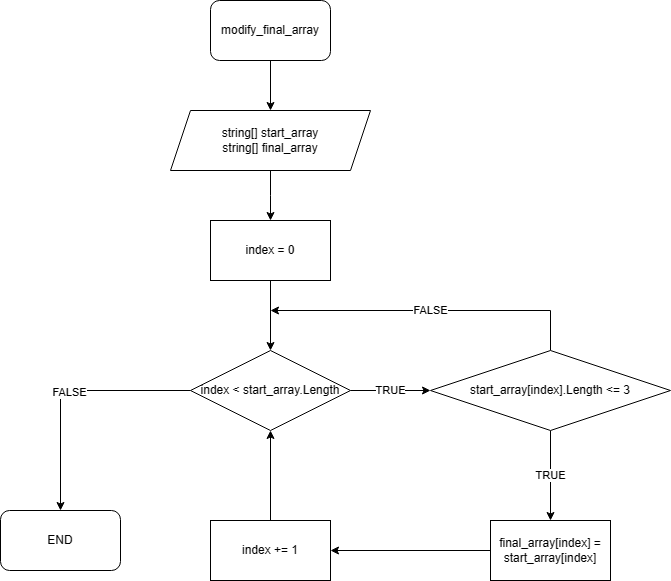

The diagram above was exported from draw.io. Its source (the exported page's mxGraphModel, read from the mxfile embedded in the PNG):
<mxGraphModel dx="1002" dy="903" grid="1" gridSize="10" guides="1" tooltips="1" connect="1" arrows="1" fold="1" page="1" pageScale="1" pageWidth="827" pageHeight="1169" math="0" shadow="0">
  <root>
    <mxCell id="0" />
    <mxCell id="1" parent="0" />
    <mxCell id="-7mRF8qXslL9lOyEyZfl-12" value="" style="edgeStyle=orthogonalEdgeStyle;rounded=0;orthogonalLoop=1;jettySize=auto;html=1;" edge="1" parent="1" source="-7mRF8qXslL9lOyEyZfl-1" target="-7mRF8qXslL9lOyEyZfl-3">
      <mxGeometry relative="1" as="geometry" />
    </mxCell>
    <mxCell id="-7mRF8qXslL9lOyEyZfl-1" value="modify_final_array" style="rounded=1;whiteSpace=wrap;html=1;" vertex="1" parent="1">
      <mxGeometry x="330" y="60" width="120" height="60" as="geometry" />
    </mxCell>
    <mxCell id="-7mRF8qXslL9lOyEyZfl-2" value="END" style="rounded=1;whiteSpace=wrap;html=1;" vertex="1" parent="1">
      <mxGeometry x="120" y="570" width="120" height="60" as="geometry" />
    </mxCell>
    <mxCell id="-7mRF8qXslL9lOyEyZfl-11" value="" style="edgeStyle=orthogonalEdgeStyle;rounded=0;orthogonalLoop=1;jettySize=auto;html=1;" edge="1" parent="1" source="-7mRF8qXslL9lOyEyZfl-3">
      <mxGeometry relative="1" as="geometry">
        <mxPoint x="390" y="280" as="targetPoint" />
      </mxGeometry>
    </mxCell>
    <mxCell id="-7mRF8qXslL9lOyEyZfl-3" value="string[] start_array&lt;br&gt;string[] final_array" style="shape=parallelogram;perimeter=parallelogramPerimeter;whiteSpace=wrap;html=1;fixedSize=1;" vertex="1" parent="1">
      <mxGeometry x="290" y="170" width="200" height="60" as="geometry" />
    </mxCell>
    <mxCell id="-7mRF8qXslL9lOyEyZfl-19" value="" style="edgeStyle=orthogonalEdgeStyle;rounded=0;orthogonalLoop=1;jettySize=auto;html=1;" edge="1" parent="1" source="-7mRF8qXslL9lOyEyZfl-17" target="-7mRF8qXslL9lOyEyZfl-18">
      <mxGeometry relative="1" as="geometry" />
    </mxCell>
    <mxCell id="-7mRF8qXslL9lOyEyZfl-17" value="index = 0" style="rounded=0;whiteSpace=wrap;html=1;" vertex="1" parent="1">
      <mxGeometry x="330" y="280" width="120" height="60" as="geometry" />
    </mxCell>
    <mxCell id="-7mRF8qXslL9lOyEyZfl-21" value="TRUE" style="edgeStyle=orthogonalEdgeStyle;rounded=0;orthogonalLoop=1;jettySize=auto;html=1;" edge="1" parent="1" source="-7mRF8qXslL9lOyEyZfl-18" target="-7mRF8qXslL9lOyEyZfl-20">
      <mxGeometry relative="1" as="geometry" />
    </mxCell>
    <mxCell id="-7mRF8qXslL9lOyEyZfl-28" style="edgeStyle=orthogonalEdgeStyle;rounded=0;orthogonalLoop=1;jettySize=auto;html=1;" edge="1" parent="1" source="-7mRF8qXslL9lOyEyZfl-18" target="-7mRF8qXslL9lOyEyZfl-2">
      <mxGeometry relative="1" as="geometry" />
    </mxCell>
    <mxCell id="-7mRF8qXslL9lOyEyZfl-29" value="FALSE" style="edgeLabel;html=1;align=center;verticalAlign=middle;resizable=0;points=[];" vertex="1" connectable="0" parent="-7mRF8qXslL9lOyEyZfl-28">
      <mxGeometry x="-0.024" y="1" relative="1" as="geometry">
        <mxPoint as="offset" />
      </mxGeometry>
    </mxCell>
    <mxCell id="-7mRF8qXslL9lOyEyZfl-18" value="index &amp;lt; start_array.Length" style="rhombus;whiteSpace=wrap;html=1;rounded=0;" vertex="1" parent="1">
      <mxGeometry x="310" y="410" width="160" height="80" as="geometry" />
    </mxCell>
    <mxCell id="-7mRF8qXslL9lOyEyZfl-23" value="TRUE" style="edgeStyle=orthogonalEdgeStyle;rounded=0;orthogonalLoop=1;jettySize=auto;html=1;" edge="1" parent="1" source="-7mRF8qXslL9lOyEyZfl-20" target="-7mRF8qXslL9lOyEyZfl-22">
      <mxGeometry relative="1" as="geometry" />
    </mxCell>
    <mxCell id="-7mRF8qXslL9lOyEyZfl-24" value="FALSE" style="edgeStyle=orthogonalEdgeStyle;rounded=0;orthogonalLoop=1;jettySize=auto;html=1;" edge="1" parent="1" source="-7mRF8qXslL9lOyEyZfl-20">
      <mxGeometry relative="1" as="geometry">
        <mxPoint x="390" y="370" as="targetPoint" />
        <Array as="points">
          <mxPoint x="670" y="370" />
        </Array>
      </mxGeometry>
    </mxCell>
    <mxCell id="-7mRF8qXslL9lOyEyZfl-20" value="start_array[index].Length &amp;lt;= 3" style="rhombus;whiteSpace=wrap;html=1;rounded=0;" vertex="1" parent="1">
      <mxGeometry x="550" y="410" width="240" height="80" as="geometry" />
    </mxCell>
    <mxCell id="-7mRF8qXslL9lOyEyZfl-26" value="" style="edgeStyle=orthogonalEdgeStyle;rounded=0;orthogonalLoop=1;jettySize=auto;html=1;" edge="1" parent="1" source="-7mRF8qXslL9lOyEyZfl-22" target="-7mRF8qXslL9lOyEyZfl-25">
      <mxGeometry relative="1" as="geometry" />
    </mxCell>
    <mxCell id="-7mRF8qXslL9lOyEyZfl-22" value="final_array[index] = start_array[index]" style="whiteSpace=wrap;html=1;rounded=0;" vertex="1" parent="1">
      <mxGeometry x="610" y="580" width="120" height="60" as="geometry" />
    </mxCell>
    <mxCell id="-7mRF8qXslL9lOyEyZfl-27" style="edgeStyle=orthogonalEdgeStyle;rounded=0;orthogonalLoop=1;jettySize=auto;html=1;entryX=0.5;entryY=1;entryDx=0;entryDy=0;" edge="1" parent="1" source="-7mRF8qXslL9lOyEyZfl-25" target="-7mRF8qXslL9lOyEyZfl-18">
      <mxGeometry relative="1" as="geometry" />
    </mxCell>
    <mxCell id="-7mRF8qXslL9lOyEyZfl-25" value="index += 1" style="whiteSpace=wrap;html=1;rounded=0;" vertex="1" parent="1">
      <mxGeometry x="330" y="580" width="120" height="60" as="geometry" />
    </mxCell>
  </root>
</mxGraphModel>